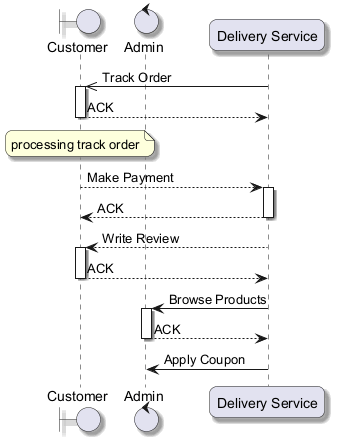

The diagram above was rendered by PlantUML. Its source (embedded in the PNG):
@startuml
skinparam backgroundColor #FFFFFF
skinparam roundCorner 15
skinparam shadowing true
boundary "Customer" as C
control "Admin" as A
participant "Delivery Service" as DS
DS ->> C : Track Order
activate C
C --> DS : ACK
deactivate C
note over C : processing track order
C --> DS : Make Payment
activate DS
DS --> C : ACK
deactivate DS
DS --> C : Write Review
activate C
C --> DS : ACK
deactivate C
DS -> A : Browse Products
activate A
A --> DS : ACK
deactivate A
DS -> A : Apply Coupon
@enduml